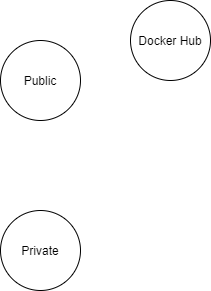

The diagram above was exported from draw.io. Its source (the exported page's mxGraphModel, read from the mxfile embedded in the PNG):
<mxGraphModel dx="1024" dy="584" grid="1" gridSize="10" guides="1" tooltips="1" connect="1" arrows="1" fold="1" page="1" pageScale="1" pageWidth="1169" pageHeight="827" math="0" shadow="0">
  <root>
    <mxCell id="_q8ZgFgyCMfStYvKUmSA-0" />
    <mxCell id="_q8ZgFgyCMfStYvKUmSA-1" parent="_q8ZgFgyCMfStYvKUmSA-0" />
    <mxCell id="_q8ZgFgyCMfStYvKUmSA-2" value="Public" style="ellipse;whiteSpace=wrap;html=1;aspect=fixed;" parent="_q8ZgFgyCMfStYvKUmSA-1" vertex="1">
      <mxGeometry x="490" y="80" width="80" height="80" as="geometry" />
    </mxCell>
    <mxCell id="_q8ZgFgyCMfStYvKUmSA-3" value="Private" style="ellipse;whiteSpace=wrap;html=1;aspect=fixed;" parent="_q8ZgFgyCMfStYvKUmSA-1" vertex="1">
      <mxGeometry x="490" y="250" width="80" height="80" as="geometry" />
    </mxCell>
    <mxCell id="_q8ZgFgyCMfStYvKUmSA-4" value="Docker Hub" style="ellipse;whiteSpace=wrap;html=1;aspect=fixed;" parent="_q8ZgFgyCMfStYvKUmSA-1" vertex="1">
      <mxGeometry x="620" y="40" width="80" height="80" as="geometry" />
    </mxCell>
  </root>
</mxGraphModel>